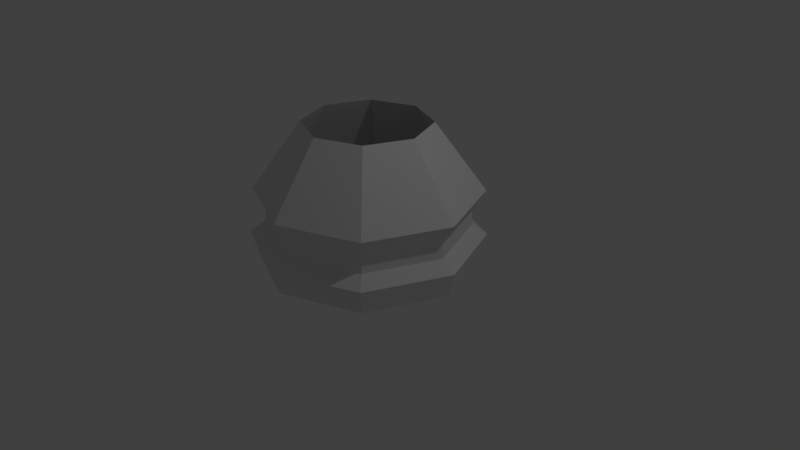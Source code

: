 # Source: Chess_Piece_Base_LP.blend  (saved by Blender 2.79.0; exported with 4.5.12 LTS)
import bpy
from mathutils import Matrix  # noqa: F401  (used for matrix-valued properties, if any)

bpy.ops.wm.read_factory_settings(use_empty=True)
scene = bpy.context.scene
scene.name = 'Scene'

# ---- collections
col_collection_1 = bpy.data.collections.new('Collection 1'); scene.collection.children.link(col_collection_1)

# ---- world
world_world = bpy.data.worlds.new('World'); scene.world = world_world
world_world.color = (0.05088, 0.05088, 0.05088)
world_world.use_sun_shadow = False
world_world.sun_shadow_jitter_overblur = 0.0
world_world.cycles.sampling_method = 'MANUAL'

# ---- cameras
cam_camera = bpy.data.cameras.new('Camera')
cam_camera.clip_end = 100.0
cam_camera.lens = 35.0
cam_camera.sensor_width = 32.0
cam_camera.sensor_height = 18.0
cam_camera.ortho_scale = 7.314
cam_camera.dof.focus_distance = 0.0
cam_camera.dof.aperture_fstop = 128.0

# ---- lights
light_lamp = bpy.data.lights.new('Lamp', 'POINT')
light_lamp.transmission_factor = 0.0
light_lamp.cutoff_distance = 30.0
light_lamp.energy = 100.0
light_lamp.shadow_buffer_clip_start = 1.001
light_lamp.shadow_soft_size = 0.1
light_lamp.shadow_maximum_resolution = 0.006
light_lamp.use_absolute_resolution = True

# ---- meshes
me_sphere = bpy.data.meshes.new('Sphere')
me_sphere.from_pydata([(1.004, 1.002, -0.00397), (1.419, -0.002036, -0.00397), (1.004, -1.006, -0.00397), (-4.172e-07, -1.421, -0.00397), (-1.004, -1.006, -0.00397), (-1.419, -0.002035, -0.00397), (1.061, 1.059, 0.3102), (1.5, -0.002037, 0.3102), (1.061, -1.063, 0.3102), (-6.557e-07, -1.502, 0.3102), (-1.061, -1.063, 0.3102), (-1.061, 1.059, 0.3102), (-1.5, -0.002035, 0.3155), (-1.007, 1.005, 0.00397), (-1.788e-07, 1.421, 0.00397), (-1.788e-07, 1.498, 0.3155), (0.009603, 1.29, 0.6356), (0.001116, 1.303, 0.445), (0.924, 0.9208, 0.445), (0.9234, 0.9117, 0.6356), (1.306, -0.002036, 0.445), (1.302, -0.002036, 0.6356), (0.924, -0.9249, 0.445), (0.9234, -0.9158, 0.6356), (0.001115, -1.307, 0.445), (0.009602, -1.294, 0.6356), (-0.9217, -0.9249, 0.445), (-0.9042, -0.9158, 0.6356), (-1.304, -0.002035, 0.445), (-1.283, -0.002035, 0.6356), (-0.9217, 0.9208, 0.445), (-0.9042, 0.9117, 0.6356), (0.02187, 1.446, 0.9197), (1.046, 1.022, 0.9197), (1.47, -0.002036, 0.9197), (1.046, -1.026, 0.9197), (0.02187, -1.45, 0.9197), (-1.002, -1.026, 0.9197), (-1.426, -0.002035, 0.9197), (-1.002, 1.022, 0.9197), (-0.01674, 0.833, 1.791), (0.5582, 0.5948, 1.791), (0.7964, 0.01988, 1.791), (0.5582, -0.5551, 1.791), (-0.01674, -0.7933, 1.791), (-0.5917, -0.5551, 1.791), (-0.8299, 0.01988, 1.791), (-0.5917, 0.5948, 1.791)], [], [(2, 8, 9, 3), (8, 22, 24, 9), (22, 23, 25, 24), (23, 35, 36, 25), (3, 9, 10, 4), (9, 24, 26, 10), (24, 25, 27, 26), (25, 36, 37, 27), (4, 10, 12, 5), (10, 26, 28, 12), (26, 27, 29, 28), (27, 37, 38, 29), (5, 12, 11, 13), (12, 28, 30, 11), (28, 29, 31, 30), (29, 38, 39, 31), (13, 11, 15, 14), (11, 30, 17, 15), (30, 31, 16, 17), (31, 39, 32, 16), (14, 15, 6, 0), (15, 17, 18, 6), (17, 16, 19, 18), (16, 32, 33, 19), (0, 6, 7, 1), (6, 18, 20, 7), (18, 19, 21, 20), (19, 33, 34, 21), (1, 7, 8, 2), (7, 20, 22, 8), (20, 21, 23, 22), (21, 34, 35, 23), (2, 3, 4, 5, 13, 14, 0, 1), (35, 34, 42, 43), (34, 33, 41, 42), (33, 32, 40, 41), (32, 39, 47, 40), (39, 38, 46, 47), (38, 37, 45, 46), (37, 36, 44, 45), (36, 35, 43, 44)])
me_sphere.use_remesh_preserve_volume = False
me_sphere.use_remesh_preserve_attributes = False
me_sphere.use_mirror_vertex_groups = False
me_sphere.update()

# ---- objects
ob_chess_piece_base = bpy.data.objects.new('Chess Piece Base', me_sphere)
ob_lamp = bpy.data.objects.new('Lamp', light_lamp)
ob_camera = bpy.data.objects.new('Camera', cam_camera)

# ---- transforms, parenting, visibility, modifiers, constraints
ob_chess_piece_base.location = (0.0, 0.0, 0.0)
ob_chess_piece_base.lineart.crease_threshold = 0.0
ob_lamp.location = (4.076, 1.005, 5.904)
ob_lamp.rotation_euler = (0.6503, 0.05522, 1.866)
ob_lamp.lock_rotations_4d = False
ob_lamp.empty_display_type = 'ARROWS'
ob_lamp.color = (0.0, 0.0, 0.0, 0.0)
ob_lamp.lineart.crease_threshold = 0.0
ob_camera.location = (7.481, -6.508, 5.344)
ob_camera.rotation_euler = (1.109, 0.0, 0.8149)
ob_camera.lock_rotations_4d = False
ob_camera.empty_display_type = 'ARROWS'
ob_camera.color = (0.0, 0.0, 0.0, 0.0)
ob_camera.display_type = 'WIRE'
ob_camera.lineart.crease_threshold = 0.0

# ---- collection membership
col_collection_1.objects.link(ob_chess_piece_base)
col_collection_1.objects.link(ob_lamp)
col_collection_1.objects.link(ob_camera)

# ---- scene / render settings (as saved in the file)
scene.camera = ob_camera
scene.frame_start = 1; scene.frame_end = 250; scene.frame_set(1)
scene.render.engine = 'BLENDER_EEVEE_NEXT'
scene.render.resolution_percentage = 50
scene.render.dither_intensity = 0.0
scene.cycles.use_denoising = False
scene.cycles.samples = 128
scene.cycles.sampling_pattern = 'TABULATED_SOBOL'
scene.cycles.use_adaptive_sampling = False
scene.cycles.use_light_tree = False
scene.cycles.blur_glossy = 0.0
scene.cycles.sample_clamp_indirect = 0.0
scene.view_settings.view_transform = 'Standard'
bpy.context.view_layer.update()
